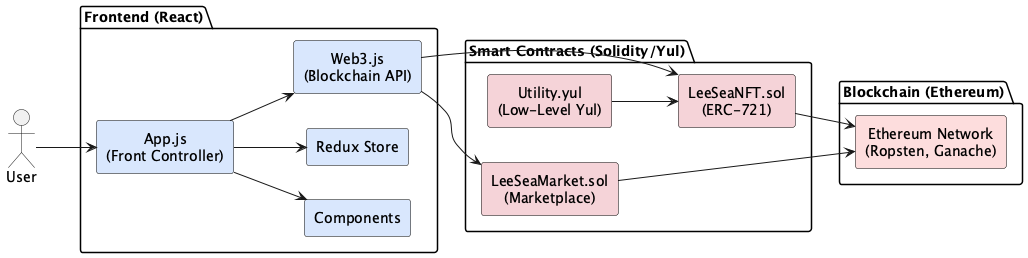

The diagram above was rendered by PlantUML. Its source (embedded in the PNG):
@startuml codestates_BEB-05-LeeSea
left to right direction
skinparam rectangle {
  BackgroundColor #f9f9f9
  BorderColor black
  Style roundrect
}
skinparam defaultTextAlignment center

package "Frontend (React)" {
  rectangle "App.js\n(Front Controller)" as App #d9e7fd
  rectangle "Components" as Components #d9e7fd
  rectangle "Redux Store" as Redux #d9e7fd
  rectangle "Web3.js\n(Blockchain API)" as Web3 #d9e7fd
}

package "Smart Contracts (Solidity/Yul)" {
  rectangle "LeeSeaNFT.sol\n(ERC-721)" as LeeSeaNFT #f5d3d8
  rectangle "LeeSeaMarket.sol\n(Marketplace)" as LeeSeaMarket #f5d3d8
  rectangle "Utility.yul\n(Low-Level Yul)" as Yul #f5d3d8
}

package "Blockchain (Ethereum)" {
  rectangle "Ethereum Network\n(Ropsten, Ganache)" as Ethereum #fddddd
}

actor "User"

User --> App
App --> Components
App --> Redux
App --> Web3

Web3 --> LeeSeaNFT
Web3 --> LeeSeaMarket

LeeSeaNFT --> Ethereum
LeeSeaMarket --> Ethereum

Yul --> LeeSeaNFT

@enduml